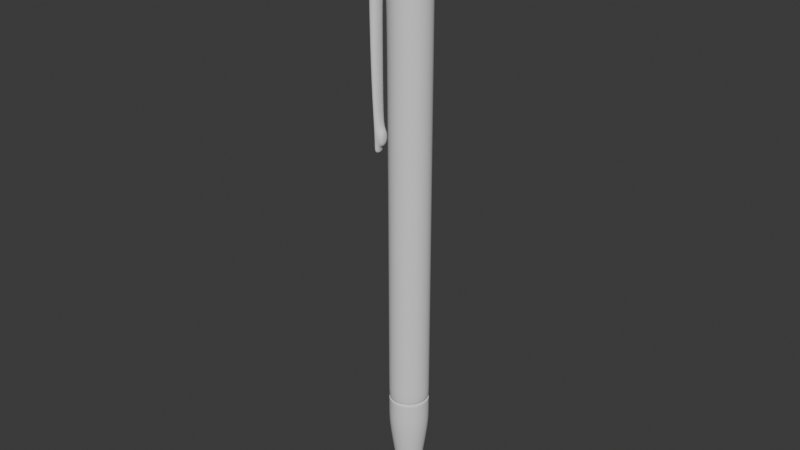 # Source: SimplePen.blend  (saved by Blender 4.2.67; exported with 4.5.12 LTS)
import bpy
from mathutils import Matrix  # noqa: F401  (used for matrix-valued properties, if any)

bpy.ops.wm.read_factory_settings(use_empty=True)
scene = bpy.context.scene
scene.name = 'Scene'

# ---- collections
col_collection = bpy.data.collections.new('Collection'); scene.collection.children.link(col_collection)

# ---- world
world_world = bpy.data.worlds.new('World'); scene.world = world_world
world_world.use_nodes = True; world_world.node_tree.nodes.clear()
_N = world_world.node_tree.nodes; _L = world_world.node_tree.links
n0 = _N.new('ShaderNodeOutputWorld'); n0.name = 'World Output'; n0.location = (300, 300)
n1 = _N.new('ShaderNodeBackground'); n1.name = 'Background'; n1.location = (10, 300)
n1.inputs[0].default_value = (0.05088, 0.05088, 0.05088, 1.0)
_L.new(n1.outputs[0], n0.inputs[0])
n0.is_active_output = True
world_world.color = (0.05088, 0.05088, 0.05088)
world_world.sun_shadow_jitter_overblur = 0.0

# ---- meshes
me_cube_001 = bpy.data.meshes.new('Cube.001')
me_cube_001.from_pydata([(0.02498, -0.01453, 0.1585), (0.0199, -0.01165, 0.7465), (0.02498, 0.01453, 0.1585), (0.0199, 0.01165, 0.7465), (0.0, 0.02941, 0.1585), (0.0, 0.02941, 0.7465), (0.0, -0.02941, 0.1585), (0.0, -0.02941, 0.7465), (0.02498, 0.01453, 0.7465), (0.0, 0.02267, 0.7465), (0.02498, -0.01453, 0.7465), (0.0, -0.02267, 0.7465), (0.02498, -0.01453, 0.1383), (0.02498, 0.01453, 0.1383), (0.0, -0.02941, 0.1383), (0.0, 0.02941, 0.1383), (0.02498, -0.01453, 0.1175), (0.02498, 0.01453, 0.1175), (0.0, -0.02941, 0.1175), (0.0, 0.02941, 0.1175), (0.01787, -0.01028, 0.07081), (0.01787, 0.01028, 0.07081), (0.0, -0.02081, 0.07081), (0.0, 0.02081, 0.07081), (0.006837, -0.003646, 0.02526), (0.006837, 0.003646, 0.02526), (0.0, -0.01322, 0.02526), (0.0, 0.01322, 0.02526), (0.01129, -0.006532, 0.02526), (0.01129, 0.006532, 0.02526), (0.0, -0.006615, 0.02526), (0.0, 0.006615, 0.02526), (0.0, 0.003647, 0.01074), (0.0, -0.003647, 0.01074), (0.00357, -0.00201, 0.01074), (0.00357, 0.00201, 0.01074), (0.0, 0.00139, 0.000334), (0.0, -0.00139, 0.000334), (0.001371, -0.0007663, 0.000334), (0.001371, 0.0007663, 0.000334), (0.0, 0.02267, 0.7656), (0.0, -0.02267, 0.7656), (0.01746, 0.0102, 0.7656), (0.01746, -0.0102, 0.7656), (0.02498, 0.01453, 0.7335), (0.02498, -0.01453, 0.7335), (0.0, -0.02941, 0.7335), (0.0, 0.02941, 0.7335), (0.0, 0.02777, 0.7465), (0.02374, 0.01383, 0.7465), (0.02374, -0.01383, 0.7465), (0.0, -0.02777, 0.7465), (0.0, 0.01851, 0.7656), (0.0, -0.01851, 0.7656), (0.0199, 0.01165, 0.7656), (0.0199, -0.01165, 0.7656), (0.007203, -0.003862, 0.02526), (0.007203, 0.003862, 0.02526), (0.0, -0.007238, 0.02526), (0.0, 0.007238, 0.02526), (0.0, -0.02941, 0.1564), (0.02498, 0.01453, 0.1564), (0.0, 0.02941, 0.1564), (0.02498, -0.01453, 0.1564), (0.02498, 0.01453, 0.1608), (0.02498, -0.01453, 0.1608), (0.0, -0.02941, 0.1608), (0.0, 0.02941, 0.1608), (0.02213, -0.01291, 0.1585), (0.02213, 0.01291, 0.1585), (0.0, -0.0266, 0.1585), (0.0, 0.0266, 0.1585), (0.0, 0.0266, 0.1564), (0.0, -0.0266, 0.1564), (0.02213, 0.01291, 0.1564), (0.02213, -0.01291, 0.1564), (0.0, -0.02941, 0.1544), (0.02498, 0.01453, 0.1544), (0.02498, -0.01453, 0.1544), (0.0, 0.02941, 0.1544), (-0.02498, -0.01453, 0.1585), (-0.0199, -0.01165, 0.7465), (-0.02498, 0.01453, 0.1585), (-0.0199, 0.01165, 0.7465), (-0.02498, 0.01453, 0.7465), (-0.02498, -0.01453, 0.7465), (-0.02498, -0.01453, 0.1383), (-0.02498, 0.01453, 0.1383), (-0.02498, -0.01453, 0.1175), (-0.02498, 0.01453, 0.1175), (-0.01787, -0.01028, 0.07081), (-0.01787, 0.01028, 0.07081), (-0.006837, -0.003646, 0.02526), (-0.006837, 0.003646, 0.02526), (-0.01129, -0.006532, 0.02526), (-0.01129, 0.006532, 0.02526), (-0.00357, -0.00201, 0.01074), (-0.00357, 0.00201, 0.01074), (-0.001371, -0.0007663, 0.000334), (-0.001371, 0.0007663, 0.000334), (-0.01746, 0.0102, 0.7656), (-0.01746, -0.0102, 0.7656), (-0.02498, 0.01453, 0.7335), (-0.02498, -0.01453, 0.7335), (-0.02374, 0.01383, 0.7465), (-0.02374, -0.01383, 0.7465), (-0.0199, 0.01165, 0.7656), (-0.0199, -0.01165, 0.7656), (-0.007203, -0.003862, 0.02526), (-0.007203, 0.003862, 0.02526), (-0.02498, 0.01453, 0.1564), (-0.02498, -0.01453, 0.1564), (-0.02498, 0.01453, 0.1608), (-0.02498, -0.01453, 0.1608), (-0.02213, -0.01291, 0.1585), (-0.02213, 0.01291, 0.1585), (-0.02213, 0.01291, 0.1564), (-0.02213, -0.01291, 0.1564), (-0.02498, 0.01453, 0.1544), (-0.02498, -0.01453, 0.1544), (0.02498, 0.01453, 0.6778), (0.02498, -0.01453, 0.6778), (0.0, -0.02941, 0.6778), (0.0, 0.02941, 0.6778), (-0.02498, 0.01453, 0.6778), (-0.02498, -0.01453, 0.6778), (0.02498, 0.01453, 0.6659), (0.02498, -0.01453, 0.6659), (0.0, -0.02941, 0.6659), (0.0, 0.02941, 0.6659), (-0.02498, 0.01453, 0.6659), (-0.02498, -0.01453, 0.6659), (0.02498, 0.01453, 0.7444), (0.02498, -0.01453, 0.7444), (0.0, -0.02941, 0.7444), (0.0, 0.02941, 0.7444), (-0.02498, 0.01453, 0.7444), (-0.02498, -0.01453, 0.7444), (-0.02498, 0.006679, 0.7335), (-0.02498, -0.006679, 0.7335), (-0.02498, -0.006679, 0.6778), (-0.02498, 0.006679, 0.6778), (-0.02498, 0.006065, 0.6728), (-0.02498, -0.006473, 0.6728), (-0.02498, -0.005857, 0.7376), (-0.02498, 0.005427, 0.7374), (-0.03587, 0.007077, 0.6778), (-0.03587, -0.007077, 0.6778), (-0.03587, -0.01099, 0.7335), (-0.03587, 0.01099, 0.7335), (-0.04157, 0.009451, 0.6778), (-0.04157, -0.009451, 0.6778), (-0.04157, -0.01194, 0.7335), (-0.04157, 0.01194, 0.7335), (-0.05374, 0.009451, 0.6778), (-0.05374, -0.009451, 0.6778), (-0.04765, -0.01194, 0.7335), (-0.04765, 0.01194, 0.7335), (-0.04157, 0.006679, 0.463), (-0.04157, -0.006679, 0.463), (-0.04765, 0.006679, 0.463), (-0.04765, -0.006679, 0.463), (-0.04157, -0.006679, 0.4717), (-0.04157, 0.006679, 0.4717), (-0.04765, -0.006679, 0.4717), (-0.04765, 0.006679, 0.4717), (-0.04157, 0.009511, 0.5569), (-0.04157, -0.009511, 0.5569), (-0.05152, -0.009511, 0.5569), (-0.05152, 0.009511, 0.5569), (-0.04157, -0.007525, 0.4942), (-0.04765, -0.007525, 0.4942), (-0.04765, 0.007525, 0.4942), (-0.04157, 0.007525, 0.4942), (-0.03513, -0.007525, 0.4942), (-0.03513, -0.006679, 0.4717), (-0.03513, 0.006679, 0.4717), (-0.03513, 0.007525, 0.4942)], [], [(135, 5, 8, 132), (79, 77, 13, 15), (11, 1, 55, 41), (133, 10, 7, 134), (48, 49, 8, 5), (132, 133, 45, 44), (50, 51, 7, 10), (12, 14, 18, 16), (49, 50, 10, 8), (78, 76, 14, 12), (16, 18, 22, 20), (15, 13, 17, 19), (77, 78, 12, 13), (20, 22, 26, 28), (19, 17, 21, 23), (13, 12, 16, 17), (31, 25, 35, 32), (23, 21, 29, 27), (17, 16, 20, 21), (21, 20, 28, 29), (58, 56, 28, 26), (57, 59, 27, 29), (34, 33, 37, 38), (56, 57, 29, 28), (24, 30, 33, 34), (25, 24, 34, 35), (32, 35, 39, 36), (36, 39, 38, 37), (35, 34, 38, 39), (3, 9, 40, 54), (42, 52, 53, 43), (121, 45, 46, 122), (120, 121, 127, 126), (123, 47, 44, 120), (1, 11, 51, 50), (64, 126, 127, 65), (9, 3, 49, 48), (25, 31, 59, 57), (52, 42, 54, 40), (3, 1, 50, 49), (43, 53, 41, 55), (30, 24, 56, 58), (42, 43, 55, 54), (60, 63, 75, 73), (61, 62, 72, 74), (0, 6, 70, 68), (4, 67, 64, 2), (24, 25, 57, 56), (0, 65, 66, 6), (68, 70, 73, 75), (2, 64, 65, 0), (71, 69, 74, 72), (4, 2, 69, 71), (69, 68, 75, 74), (2, 0, 68, 69), (63, 60, 76, 78), (63, 61, 74, 75), (62, 61, 77, 79), (135, 136, 84, 5), (79, 15, 87, 118), (11, 41, 107, 81), (137, 134, 7, 85), (48, 5, 84, 104), (136, 137, 85, 84), (105, 85, 7, 51), (86, 88, 18, 14), (104, 84, 85, 105), (119, 86, 14, 76), (88, 90, 22, 18), (15, 19, 89, 87), (118, 87, 86, 119), (90, 94, 26, 22), (19, 23, 91, 89), (87, 89, 88, 86), (31, 32, 97, 93), (23, 27, 95, 91), (89, 91, 90, 88), (91, 95, 94, 90), (58, 26, 94, 108), (109, 95, 27, 59), (96, 98, 37, 33), (108, 94, 95, 109), (92, 96, 33, 30), (93, 97, 96, 92), (32, 36, 99, 97), (36, 37, 98, 99), (97, 99, 98, 96), (83, 106, 40, 9), (100, 101, 53, 52), (125, 122, 46, 103), (123, 124, 102, 47), (81, 105, 51, 11), (81, 107, 106, 83), (9, 48, 104, 83), (93, 109, 59, 31), (52, 40, 106, 100), (83, 104, 105, 81), (101, 107, 41, 53), (30, 58, 108, 92), (100, 106, 107, 101), (60, 73, 117, 111), (110, 116, 72, 62), (80, 114, 70, 6), (4, 82, 112, 67), (92, 108, 109, 93), (80, 6, 66, 113), (114, 117, 73, 70), (82, 80, 113, 112), (71, 72, 116, 115), (4, 71, 115, 82), (115, 116, 117, 114), (82, 115, 114, 80), (111, 119, 76, 60), (111, 117, 116, 110), (62, 79, 118, 110), (140, 125, 103, 139), (61, 63, 78, 77), (112, 113, 131, 130), (120, 44, 45, 121), (129, 130, 124, 123), (131, 128, 122, 125), (129, 123, 120, 126), (127, 121, 122, 128), (65, 127, 128, 66), (1, 3, 54, 55), (67, 129, 126, 64), (113, 66, 128, 131), (10, 133, 132, 8), (67, 112, 130, 129), (125, 140, 143, 131), (102, 138, 145, 136), (103, 46, 134, 137), (110, 118, 119, 111), (47, 102, 136, 135), (45, 133, 134, 46), (47, 135, 132, 44), (124, 141, 138, 102), (139, 138, 149, 148), (141, 142, 143, 140), (131, 143, 142, 130), (130, 142, 141, 124), (139, 144, 145, 138), (136, 145, 144, 137), (137, 144, 139, 103), (148, 149, 153, 152), (141, 140, 147, 146), (138, 141, 146, 149), (140, 139, 148, 147), (152, 153, 157, 156), (146, 147, 151, 150), (149, 146, 150, 153), (147, 148, 152, 151), (155, 156, 157, 154), (163, 162, 159, 158), (153, 150, 154, 157), (151, 152, 156, 155), (158, 159, 161, 160), (162, 164, 161, 159), (164, 165, 160, 161), (165, 163, 158, 160), (172, 173, 163, 165), (171, 172, 165, 164), (170, 171, 164, 162), (170, 162, 175, 174), (150, 151, 167, 166), (151, 155, 168, 167), (155, 154, 169, 168), (154, 150, 166, 169), (166, 167, 170, 173), (167, 168, 171, 170), (168, 169, 172, 171), (169, 166, 173, 172), (177, 174, 175, 176), (173, 170, 174, 177), (162, 163, 176, 175), (163, 173, 177, 176)])
me_cube_001.polygons.foreach_set('use_smooth', [True] * 176)
_uv = me_cube_001.uv_layers.new(name='UVMap')
_uv.uv.foreach_set('vector', [0.6222, 0.375, 0.625, 0.375, 0.625, 0.5, 0.6222, 0.5, 0.375, 0.375, 0.375, 0.5, 0.375, 0.5, 0.375, 0.375, 0.7246, 0.7219, 0.6504, 0.7128, 0.6504, 0.7128, 0.7246, 0.7219, 0.6222, 0.75, 0.625, 0.75, 0.625, 0.875, 0.6222, 0.875, 0.7434, 0.5066, 0.6314, 0.5094, 0.625, 0.5, 0.75, 0.5, 0.6222, 0.5, 0.6222, 0.75, 0.6195, 0.75, 0.6195, 0.5, 0.6314, 0.7406, 0.7434, 0.7434, 0.75, 0.75, 0.625, 0.75, 0.375, 0.75, 0.375, 0.875, 0.375, 0.875, 0.375, 0.75, 0.6314, 0.5094, 0.6314, 0.7406, 0.625, 0.75, 0.625, 0.5, 0.375, 0.75, 0.375, 0.875, 0.375, 0.875, 0.375, 0.75, 0.375, 0.75, 0.375, 0.875, 0.375, 0.875, 0.375, 0.752, 0.375, 0.375, 0.375, 0.5, 0.375, 0.5, 0.375, 0.375, 0.375, 0.5, 0.375, 0.75, 0.375, 0.75, 0.375, 0.5, 0.375, 0.752, 0.375, 0.875, 0.375, 0.875, 0.375, 0.75, 0.375, 0.375, 0.375, 0.5, 0.375, 0.498, 0.375, 0.375, 0.375, 0.5, 0.375, 0.75, 0.375, 0.75, 0.375, 0.5, 0.2725, 0.5261, 0.3525, 0.5353, 0.3525, 0.5311, 0.2713, 0.5196, 0.375, 0.375, 0.375, 0.498, 0.375, 0.5, 0.375, 0.375, 0.375, 0.5, 0.375, 0.75, 0.375, 0.752, 0.375, 0.498, 0.375, 0.498, 0.375, 0.752, 0.375, 0.75, 0.375, 0.5, 0.2664, 0.7297, 0.3583, 0.7239, 0.375, 0.75, 0.25, 0.75, 0.3583, 0.5261, 0.2664, 0.5203, 0.25, 0.5, 0.375, 0.5, 0.3525, 0.7189, 0.2713, 0.7304, 0.2725, 0.7239, 0.3525, 0.7147, 0.3583, 0.7239, 0.3583, 0.5261, 0.375, 0.5, 0.375, 0.75, 0.3525, 0.7147, 0.2725, 0.7239, 0.2713, 0.7304, 0.3525, 0.7189, 0.3525, 0.5353, 0.3525, 0.7147, 0.3525, 0.7189, 0.3525, 0.5311, 0.2713, 0.5196, 0.3525, 0.5311, 0.3525, 0.5353, 0.2725, 0.5261, 0.2725, 0.5261, 0.3525, 0.5353, 0.3525, 0.7147, 0.2725, 0.7239, 0.3525, 0.5311, 0.3525, 0.7189, 0.3525, 0.7147, 0.3525, 0.5353, 0.6504, 0.5372, 0.7246, 0.5281, 0.7246, 0.5281, 0.6504, 0.5372, 0.6595, 0.5528, 0.7155, 0.5421, 0.7155, 0.7079, 0.6595, 0.6972, 0.596, 0.75, 0.6195, 0.75, 0.6195, 0.875, 0.596, 0.875, 0.596, 0.5, 0.596, 0.75, 0.5875, 0.75, 0.5875, 0.5, 0.596, 0.375, 0.6195, 0.375, 0.6195, 0.5, 0.596, 0.5, 0.6504, 0.7128, 0.7246, 0.7219, 0.7434, 0.7434, 0.6314, 0.7406, 0.378, 0.5, 0.5875, 0.5, 0.5875, 0.75, 0.378, 0.75, 0.7246, 0.5281, 0.6504, 0.5372, 0.6314, 0.5094, 0.7434, 0.5066, 0.3525, 0.5353, 0.2725, 0.5261, 0.2664, 0.5203, 0.3583, 0.5261, 0.7155, 0.5421, 0.6595, 0.5528, 0.6504, 0.5372, 0.7246, 0.5281, 0.6504, 0.5372, 0.6504, 0.7128, 0.6314, 0.7406, 0.6314, 0.5094, 0.6595, 0.6972, 0.7155, 0.7079, 0.7246, 0.7219, 0.6504, 0.7128, 0.2725, 0.7239, 0.3525, 0.7147, 0.3583, 0.7239, 0.2664, 0.7297, 0.6595, 0.5528, 0.6595, 0.6972, 0.6504, 0.7128, 0.6504, 0.5372, 0.375, 0.875, 0.375, 0.75, 0.375, 0.75, 0.375, 0.875, 0.375, 0.5, 0.375, 0.375, 0.375, 0.375, 0.375, 0.5, 0.375, 0.75, 0.375, 0.875, 0.375, 0.875, 0.375, 0.75, 0.375, 0.375, 0.378, 0.375, 0.378, 0.5, 0.375, 0.5, 0.3525, 0.7147, 0.3525, 0.5353, 0.3583, 0.5261, 0.3583, 0.7239, 0.375, 0.75, 0.378, 0.75, 0.378, 0.875, 0.375, 0.875, 0.375, 0.75, 0.375, 0.875, 0.375, 0.875, 0.375, 0.75, 0.375, 0.5, 0.378, 0.5, 0.378, 0.75, 0.375, 0.75, 0.375, 0.375, 0.375, 0.5, 0.375, 0.5, 0.375, 0.375, 0.375, 0.375, 0.375, 0.5, 0.375, 0.5, 0.375, 0.375, 0.375, 0.5, 0.375, 0.75, 0.375, 0.75, 0.375, 0.5, 0.375, 0.5, 0.375, 0.75, 0.375, 0.75, 0.375, 0.5, 0.375, 0.75, 0.375, 0.875, 0.375, 0.875, 0.375, 0.75, 0.375, 0.75, 0.375, 0.5, 0.375, 0.5, 0.375, 0.75, 0.375, 0.375, 0.375, 0.5, 0.375, 0.5, 0.375, 0.375, 0.6222, 0.375, 0.6222, 0.5, 0.625, 0.5, 0.625, 0.375, 0.375, 0.375, 0.375, 0.375, 0.375, 0.5, 0.375, 0.5, 0.7246, 0.7219, 0.7246, 0.7219, 0.6504, 0.7128, 0.6504, 0.7128, 0.6222, 0.75, 0.6222, 0.875, 0.625, 0.875, 0.625, 0.75, 0.7434, 0.5066, 0.75, 0.5, 0.625, 0.5, 0.6314, 0.5094, 0.6222, 0.5, 0.6222, 0.75, 0.625, 0.75, 0.625, 0.5, 0.6314, 0.7406, 0.625, 0.75, 0.75, 0.75, 0.7434, 0.7434, 0.375, 0.75, 0.375, 0.75, 0.375, 0.875, 0.375, 0.875, 0.6314, 0.5094, 0.625, 0.5, 0.625, 0.75, 0.6314, 0.7406, 0.375, 0.75, 0.375, 0.75, 0.375, 0.875, 0.375, 0.875, 0.375, 0.75, 0.375, 0.752, 0.375, 0.875, 0.375, 0.875, 0.375, 0.375, 0.375, 0.375, 0.375, 0.5, 0.375, 0.5, 0.375, 0.5, 0.375, 0.5, 0.375, 0.75, 0.375, 0.75, 0.375, 0.752, 0.375, 0.75, 0.375, 0.875, 0.375, 0.875, 0.375, 0.375, 0.375, 0.375, 0.375, 0.498, 0.375, 0.5, 0.375, 0.5, 0.375, 0.5, 0.375, 0.75, 0.375, 0.75, 0.2725, 0.5261, 0.2713, 0.5196, 0.3525, 0.5311, 0.3525, 0.5353, 0.375, 0.375, 0.375, 0.375, 0.375, 0.5, 0.375, 0.498, 0.375, 0.5, 0.375, 0.498, 0.375, 0.752, 0.375, 0.75, 0.375, 0.498, 0.375, 0.5, 0.375, 0.75, 0.375, 0.752, 0.2664, 0.7297, 0.25, 0.75, 0.375, 0.75, 0.3583, 0.7239, 0.3583, 0.5261, 0.375, 0.5, 0.25, 0.5, 0.2664, 0.5203, 0.3525, 0.7189, 0.3525, 0.7147, 0.2725, 0.7239, 0.2713, 0.7304, 0.3583, 0.7239, 0.375, 0.75, 0.375, 0.5, 0.3583, 0.5261, 0.3525, 0.7147, 0.3525, 0.7189, 0.2713, 0.7304, 0.2725, 0.7239, 0.3525, 0.5353, 0.3525, 0.5311, 0.3525, 0.7189, 0.3525, 0.7147, 0.2713, 0.5196, 0.2725, 0.5261, 0.3525, 0.5353, 0.3525, 0.5311, 0.2725, 0.5261, 0.2725, 0.7239, 0.3525, 0.7147, 0.3525, 0.5353, 0.3525, 0.5311, 0.3525, 0.5353, 0.3525, 0.7147, 0.3525, 0.7189, 0.6504, 0.5372, 0.6504, 0.5372, 0.7246, 0.5281, 0.7246, 0.5281, 0.6595, 0.5528, 0.6595, 0.6972, 0.7155, 0.7079, 0.7155, 0.5421, 0.596, 0.75, 0.596, 0.875, 0.6195, 0.875, 0.6195, 0.75, 0.596, 0.375, 0.596, 0.5, 0.6195, 0.5, 0.6195, 0.375, 0.6504, 0.7128, 0.6314, 0.7406, 0.7434, 0.7434, 0.7246, 0.7219, 0.6504, 0.7128, 0.6504, 0.7128, 0.6504, 0.5372, 0.6504, 0.5372, 0.7246, 0.5281, 0.7434, 0.5066, 0.6314, 0.5094, 0.6504, 0.5372, 0.3525, 0.5353, 0.3583, 0.5261, 0.2664, 0.5203, 0.2725, 0.5261, 0.7155, 0.5421, 0.7246, 0.5281, 0.6504, 0.5372, 0.6595, 0.5528, 0.6504, 0.5372, 0.6314, 0.5094, 0.6314, 0.7406, 0.6504, 0.7128, 0.6595, 0.6972, 0.6504, 0.7128, 0.7246, 0.7219, 0.7155, 0.7079, 0.2725, 0.7239, 0.2664, 0.7297, 0.3583, 0.7239, 0.3525, 0.7147, 0.6595, 0.5528, 0.6504, 0.5372, 0.6504, 0.7128, 0.6595, 0.6972, 0.375, 0.875, 0.375, 0.875, 0.375, 0.75, 0.375, 0.75, 0.375, 0.5, 0.375, 0.5, 0.375, 0.375, 0.375, 0.375, 0.375, 0.75, 0.375, 0.75, 0.375, 0.875, 0.375, 0.875, 0.375, 0.375, 0.375, 0.5, 0.378, 0.5, 0.378, 0.375, 0.3525, 0.7147, 0.3583, 0.7239, 0.3583, 0.5261, 0.3525, 0.5353, 0.375, 0.75, 0.375, 0.875, 0.378, 0.875, 0.378, 0.75, 0.375, 0.75, 0.375, 0.75, 0.375, 0.875, 0.375, 0.875, 0.375, 0.5, 0.375, 0.75, 0.378, 0.75, 0.378, 0.5, 0.375, 0.375, 0.375, 0.375, 0.375, 0.5, 0.375, 0.5, 0.375, 0.375, 0.375, 0.375, 0.375, 0.5, 0.375, 0.5, 0.375, 0.5, 0.375, 0.5, 0.375, 0.75, 0.375, 0.75, 0.375, 0.5, 0.375, 0.5, 0.375, 0.75, 0.375, 0.75, 0.375, 0.75, 0.375, 0.75, 0.375, 0.875, 0.375, 0.875, 0.375, 0.75, 0.375, 0.75, 0.375, 0.5, 0.375, 0.5, 0.375, 0.375, 0.375, 0.375, 0.375, 0.5, 0.375, 0.5, 0.596, 0.6824, 0.596, 0.75, 0.6195, 0.75, 0.6195, 0.6824, 0.375, 0.5, 0.375, 0.75, 0.375, 0.75, 0.375, 0.5, 0.378, 0.5, 0.378, 0.75, 0.5875, 0.75, 0.5875, 0.5, 0.596, 0.5, 0.6195, 0.5, 0.6195, 0.75, 0.596, 0.75, 0.5875, 0.375, 0.5875, 0.5, 0.596, 0.5, 0.596, 0.375, 0.5875, 0.75, 0.5875, 0.875, 0.596, 0.875, 0.596, 0.75, 0.5875, 0.375, 0.596, 0.375, 0.596, 0.5, 0.5875, 0.5, 0.5875, 0.75, 0.596, 0.75, 0.596, 0.875, 0.5875, 0.875, 0.378, 0.75, 0.5875, 0.75, 0.5875, 0.875, 0.378, 0.875, 0.6504, 0.7128, 0.6504, 0.5372, 0.6504, 0.5372, 0.6504, 0.7128, 0.378, 0.375, 0.5875, 0.375, 0.5875, 0.5, 0.378, 0.5, 0.378, 0.75, 0.378, 0.875, 0.5875, 0.875, 0.5875, 0.75, 0.625, 0.75, 0.6222, 0.75, 0.6222, 0.5, 0.625, 0.5, 0.378, 0.375, 0.378, 0.5, 0.5875, 0.5, 0.5875, 0.375, 0.596, 0.75, 0.596, 0.6824, 0.593, 0.6807, 0.5875, 0.75, 0.6195, 0.5, 0.6195, 0.5676, 0.621, 0.5783, 0.6222, 0.5, 0.6195, 0.75, 0.6195, 0.875, 0.6222, 0.875, 0.6222, 0.75, 0.375, 0.5, 0.375, 0.5, 0.375, 0.75, 0.375, 0.75, 0.6195, 0.375, 0.6195, 0.5, 0.6222, 0.5, 0.6222, 0.375, 0.6195, 0.75, 0.6222, 0.75, 0.6222, 0.875, 0.6195, 0.875, 0.6195, 0.375, 0.6222, 0.375, 0.6222, 0.5, 0.6195, 0.5, 0.596, 0.5, 0.596, 0.5676, 0.6195, 0.5676, 0.6195, 0.5, 0.6195, 0.6824, 0.6195, 0.5676, 0.6195, 0.5693, 0.6195, 0.6807, 0.596, 0.5676, 0.593, 0.5728, 0.593, 0.6807, 0.596, 0.6824, 0.5875, 0.75, 0.593, 0.6807, 0.593, 0.5728, 0.5875, 0.5, 0.5875, 0.5, 0.593, 0.5728, 0.596, 0.5676, 0.596, 0.5, 0.6195, 0.6824, 0.6209, 0.6754, 0.621, 0.5783, 0.6195, 0.5676, 0.6222, 0.5, 0.621, 0.5783, 0.6209, 0.6754, 0.6222, 0.75, 0.6222, 0.75, 0.6209, 0.6754, 0.6195, 0.6824, 0.6195, 0.75, 0.6195, 0.6807, 0.6195, 0.5693, 0.6195, 0.5676, 0.6195, 0.6824, 0.596, 0.5676, 0.596, 0.6824, 0.596, 0.6824, 0.596, 0.5676, 0.6195, 0.5676, 0.596, 0.5676, 0.596, 0.5676, 0.6195, 0.5693, 0.596, 0.6824, 0.6195, 0.6824, 0.6195, 0.6807, 0.596, 0.6824, 0.6195, 0.6824, 0.6195, 0.5676, 0.6195, 0.5676, 0.6195, 0.6824, 0.596, 0.5676, 0.596, 0.6824, 0.596, 0.6824, 0.596, 0.5676, 0.6195, 0.5693, 0.596, 0.5676, 0.596, 0.5676, 0.6195, 0.5676, 0.596, 0.6824, 0.6195, 0.6807, 0.6195, 0.6824, 0.596, 0.6824, 0.596, 0.6824, 0.6195, 0.6824, 0.6195, 0.5676, 0.596, 0.5676, 0.596, 0.5676, 0.596, 0.6824, 0.596, 0.6824, 0.596, 0.5676, 0.6195, 0.5676, 0.596, 0.5676, 0.596, 0.5676, 0.6195, 0.5676, 0.596, 0.6824, 0.6195, 0.6824, 0.6195, 0.6824, 0.596, 0.6824, 0.596, 0.5676, 0.596, 0.6824, 0.596, 0.6824, 0.596, 0.5676, 0.596, 0.6824, 0.596, 0.6824, 0.596, 0.6824, 0.596, 0.6824, 0.596, 0.6824, 0.596, 0.5676, 0.596, 0.5676, 0.596, 0.6824, 0.596, 0.5676, 0.596, 0.5676, 0.596, 0.5676, 0.596, 0.5676, 0.596, 0.5676, 0.596, 0.5676, 0.596, 0.5676, 0.596, 0.5676, 0.596, 0.6824, 0.596, 0.5676, 0.596, 0.5676, 0.596, 0.6824, 0.596, 0.6824, 0.596, 0.6824, 0.596, 0.6824, 0.596, 0.6824, 0.596, 0.6824, 0.596, 0.6824, 0.596, 0.6824, 0.596, 0.6824, 0.596, 0.5676, 0.596, 0.6824, 0.596, 0.6837, 0.596, 0.5663, 0.596, 0.6824, 0.596, 0.6824, 0.596, 0.6824, 0.596, 0.6837, 0.596, 0.6824, 0.596, 0.5676, 0.596, 0.5676, 0.596, 0.6824, 0.596, 0.5676, 0.596, 0.5676, 0.596, 0.5663, 0.596, 0.5676, 0.596, 0.5663, 0.596, 0.6837, 0.596, 0.6824, 0.596, 0.5676, 0.596, 0.6837, 0.596, 0.6824, 0.596, 0.6824, 0.596, 0.6824, 0.596, 0.6824, 0.596, 0.5676, 0.596, 0.5676, 0.596, 0.6824, 0.596, 0.5676, 0.596, 0.5663, 0.596, 0.5676, 0.596, 0.5676, 0.596, 0.5676, 0.596, 0.6824, 0.596, 0.6824, 0.596, 0.5676, 0.596, 0.5676, 0.596, 0.6824, 0.596, 0.6824, 0.596, 0.5676, 0.596, 0.6824, 0.596, 0.5676, 0.596, 0.5676, 0.596, 0.6824, 0.596, 0.5676, 0.596, 0.5676, 0.596, 0.5676, 0.596, 0.5676])
me_cube_001.update()

# ---- objects
ob_cube = bpy.data.objects.new('Cube', me_cube_001)

# ---- transforms, parenting, visibility, modifiers, constraints
ob_cube.location = (0.0, 0.0, 0.0)
_m = ob_cube.modifiers.new('Subdivision', 'SUBSURF')
_m.levels = 2

# ---- collection membership
col_collection.objects.link(ob_cube)

# ---- scene / render settings (as saved in the file)
scene.frame_start = 1; scene.frame_end = 250; scene.frame_set(1)
scene.render.engine = 'BLENDER_EEVEE_NEXT'
bpy.context.view_layer.update()

# ---- added for rendering (the .blend has no active camera and no usable light): camera, sun
cam_auto = bpy.data.cameras.new('AutoCamera')
cam_auto.lens = 50.0
cam_auto.sensor_width = 36.0
cam_auto.clip_end = 1000.0
ob_auto_camera = bpy.data.objects.new('AutoCamera', cam_auto)
scene.collection.objects.link(ob_auto_camera)
ob_auto_camera.location = (0.699448, -0.856589, 0.954008)
ob_auto_camera.rotation_euler = (1.09748, -7.21219e-08, 0.694738)
scene.camera = ob_auto_camera
light_auto_sun = bpy.data.lights.new('AutoSun', 'SUN')
light_auto_sun.energy = 3.0
light_auto_sun.angle = 0.0523599
ob_auto_sun = bpy.data.objects.new('AutoSun', light_auto_sun)
scene.collection.objects.link(ob_auto_sun)
ob_auto_sun.rotation_euler = (0.872665, 0.174533, 0.523599)
bpy.context.view_layer.update()
